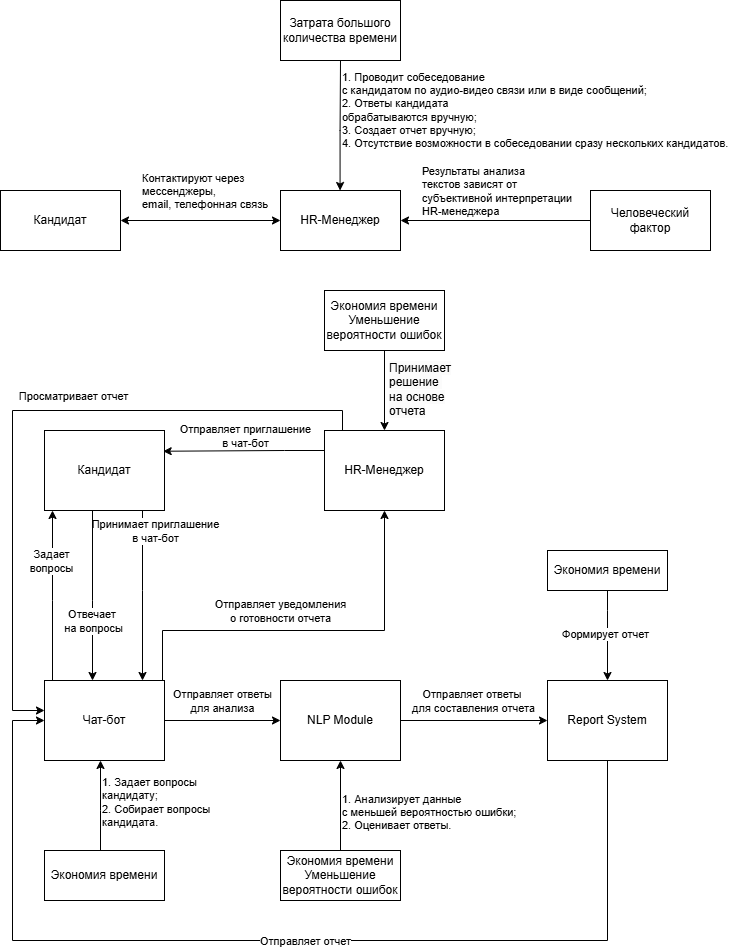

The diagram above was exported from draw.io. Its source (the exported page's mxGraphModel, read from the mxfile embedded in the PNG):
<mxGraphModel dx="1050" dy="530" grid="1" gridSize="10" guides="1" tooltips="1" connect="1" arrows="1" fold="1" page="1" pageScale="1" pageWidth="827" pageHeight="1169" background="#ffffff" math="0" shadow="0">
  <root>
    <mxCell id="WIyWlLk6GJQsqaUBKTNV-0" />
    <mxCell id="WIyWlLk6GJQsqaUBKTNV-1" parent="WIyWlLk6GJQsqaUBKTNV-0" />
    <mxCell id="xKzAAg9xAJiI32M5juGF-0" value="HR-Менеджер" style="rounded=0;whiteSpace=wrap;html=1;" parent="WIyWlLk6GJQsqaUBKTNV-1" vertex="1">
      <mxGeometry x="338" y="190" width="120" height="60" as="geometry" />
    </mxCell>
    <mxCell id="xKzAAg9xAJiI32M5juGF-1" value="Кандидат" style="rounded=0;whiteSpace=wrap;html=1;" parent="WIyWlLk6GJQsqaUBKTNV-1" vertex="1">
      <mxGeometry x="58" y="190" width="120" height="60" as="geometry" />
    </mxCell>
    <mxCell id="xKzAAg9xAJiI32M5juGF-5" value="" style="endArrow=classic;startArrow=classic;html=1;rounded=0;entryX=0;entryY=0.5;entryDx=0;entryDy=0;exitX=1;exitY=0.5;exitDx=0;exitDy=0;" parent="WIyWlLk6GJQsqaUBKTNV-1" source="xKzAAg9xAJiI32M5juGF-1" target="xKzAAg9xAJiI32M5juGF-0" edge="1">
      <mxGeometry width="50" height="50" relative="1" as="geometry">
        <mxPoint x="338" y="260" as="sourcePoint" />
        <mxPoint x="388" y="210" as="targetPoint" />
      </mxGeometry>
    </mxCell>
    <mxCell id="xKzAAg9xAJiI32M5juGF-6" value="Контактируют через&amp;nbsp;&lt;div&gt;мессенджеры,&amp;nbsp;&lt;div&gt;email, телефонная связь&lt;/div&gt;&lt;/div&gt;" style="edgeLabel;html=1;align=left;verticalAlign=middle;resizable=0;points=[];" parent="xKzAAg9xAJiI32M5juGF-5" vertex="1" connectable="0">
      <mxGeometry x="0.0102" y="3" relative="1" as="geometry">
        <mxPoint x="-61" y="-27" as="offset" />
      </mxGeometry>
    </mxCell>
    <mxCell id="xKzAAg9xAJiI32M5juGF-7" value="" style="endArrow=classic;html=1;rounded=0;entryX=0.5;entryY=0;entryDx=0;entryDy=0;exitX=0.5;exitY=1;exitDx=0;exitDy=0;" parent="WIyWlLk6GJQsqaUBKTNV-1" source="xKzAAg9xAJiI32M5juGF-15" edge="1">
      <mxGeometry width="50" height="50" relative="1" as="geometry">
        <mxPoint x="397.57000000000005" y="90" as="sourcePoint" />
        <mxPoint x="397.57000000000005" y="190" as="targetPoint" />
        <Array as="points">
          <mxPoint x="397.57000000000005" y="130" />
        </Array>
      </mxGeometry>
    </mxCell>
    <mxCell id="xKzAAg9xAJiI32M5juGF-8" value="&lt;div style=&quot;&quot;&gt;1. Проводит собеседование&amp;nbsp;&lt;/div&gt;&lt;div style=&quot;&quot;&gt;с кандидатом по аудио-видео связи или в виде сообщений;&lt;/div&gt;&lt;div&gt;&lt;div style=&quot;&quot;&gt;2. Ответы кандидата&amp;nbsp;&lt;/div&gt;&lt;div style=&quot;&quot;&gt;обрабатываются вручную;&lt;/div&gt;&lt;/div&gt;&lt;div style=&quot;&quot;&gt;3. Создает отчет вручную;&lt;/div&gt;&lt;div style=&quot;&quot;&gt;4. Отсутствие возможности в собеседовании сразу нескольких кандидатов.&lt;/div&gt;" style="edgeLabel;html=1;align=left;verticalAlign=middle;resizable=0;points=[];" parent="xKzAAg9xAJiI32M5juGF-7" vertex="1" connectable="0">
      <mxGeometry x="0.1167" y="-3" relative="1" as="geometry">
        <mxPoint x="3" y="-23" as="offset" />
      </mxGeometry>
    </mxCell>
    <mxCell id="xKzAAg9xAJiI32M5juGF-9" value="" style="endArrow=classic;html=1;rounded=0;entryX=1;entryY=0.5;entryDx=0;entryDy=0;exitX=0;exitY=0.5;exitDx=0;exitDy=0;" parent="WIyWlLk6GJQsqaUBKTNV-1" source="xKzAAg9xAJiI32M5juGF-19" target="xKzAAg9xAJiI32M5juGF-0" edge="1">
      <mxGeometry width="50" height="50" relative="1" as="geometry">
        <mxPoint x="578" y="220" as="sourcePoint" />
        <mxPoint x="568" y="230" as="targetPoint" />
      </mxGeometry>
    </mxCell>
    <mxCell id="xKzAAg9xAJiI32M5juGF-10" value="&lt;div style=&quot;&quot;&gt;Результаты анализа&amp;nbsp;&lt;/div&gt;&lt;div style=&quot;&quot;&gt;текстов зависят от&amp;nbsp;&lt;/div&gt;&lt;div style=&quot;&quot;&gt;субъективной интерпретации&amp;nbsp;&lt;/div&gt;&lt;div&gt;HR-менеджера&lt;/div&gt;" style="edgeLabel;html=1;align=left;verticalAlign=middle;resizable=0;points=[];" parent="xKzAAg9xAJiI32M5juGF-9" vertex="1" connectable="0">
      <mxGeometry x="0.0194" y="-2" relative="1" as="geometry">
        <mxPoint x="-73" y="-28" as="offset" />
      </mxGeometry>
    </mxCell>
    <mxCell id="xKzAAg9xAJiI32M5juGF-15" value="Затрата большого количества времени" style="rounded=0;whiteSpace=wrap;html=1;" parent="WIyWlLk6GJQsqaUBKTNV-1" vertex="1">
      <mxGeometry x="338" width="120" height="60" as="geometry" />
    </mxCell>
    <mxCell id="xKzAAg9xAJiI32M5juGF-19" value="Человеческий фактор" style="rounded=0;whiteSpace=wrap;html=1;" parent="WIyWlLk6GJQsqaUBKTNV-1" vertex="1">
      <mxGeometry x="648" y="190" width="120" height="60" as="geometry" />
    </mxCell>
    <mxCell id="xKzAAg9xAJiI32M5juGF-43" style="edgeStyle=orthogonalEdgeStyle;rounded=0;orthogonalLoop=1;jettySize=auto;html=1;entryX=0.989;entryY=0.322;entryDx=0;entryDy=0;entryPerimeter=0;" parent="WIyWlLk6GJQsqaUBKTNV-1" edge="1">
      <mxGeometry relative="1" as="geometry">
        <mxPoint x="382" y="449.99564102564113" as="sourcePoint" />
        <mxPoint x="220.67999999999995" y="450.73" as="targetPoint" />
        <Array as="points">
          <mxPoint x="342" y="449.97" />
        </Array>
      </mxGeometry>
    </mxCell>
    <mxCell id="xKzAAg9xAJiI32M5juGF-45" value="Отправляет приглашение&lt;div&gt;в чат-бот&lt;/div&gt;" style="edgeLabel;html=1;align=center;verticalAlign=middle;resizable=0;points=[];" parent="xKzAAg9xAJiI32M5juGF-43" vertex="1" connectable="0">
      <mxGeometry x="-0.0111" y="3" relative="1" as="geometry">
        <mxPoint y="-18" as="offset" />
      </mxGeometry>
    </mxCell>
    <mxCell id="xKzAAg9xAJiI32M5juGF-30" value="HR-Менеджер" style="rounded=0;whiteSpace=wrap;html=1;" parent="WIyWlLk6GJQsqaUBKTNV-1" vertex="1">
      <mxGeometry x="382" y="430" width="120" height="80" as="geometry" />
    </mxCell>
    <mxCell id="xKzAAg9xAJiI32M5juGF-46" style="edgeStyle=orthogonalEdgeStyle;rounded=0;orthogonalLoop=1;jettySize=auto;html=1;" parent="WIyWlLk6GJQsqaUBKTNV-1" source="xKzAAg9xAJiI32M5juGF-31" target="xKzAAg9xAJiI32M5juGF-48" edge="1">
      <mxGeometry relative="1" as="geometry">
        <mxPoint x="222" y="500" as="sourcePoint" />
        <mxPoint x="382" y="500" as="targetPoint" />
        <Array as="points">
          <mxPoint x="200" y="590" />
          <mxPoint x="200" y="590" />
        </Array>
      </mxGeometry>
    </mxCell>
    <mxCell id="xKzAAg9xAJiI32M5juGF-47" value="Принимает приглашение&lt;div&gt;в чат-бот&lt;/div&gt;" style="edgeLabel;html=1;align=center;verticalAlign=middle;resizable=0;points=[];" parent="xKzAAg9xAJiI32M5juGF-46" vertex="1" connectable="0">
      <mxGeometry x="0.0204" y="1" relative="1" as="geometry">
        <mxPoint x="11" y="-67" as="offset" />
      </mxGeometry>
    </mxCell>
    <mxCell id="xKzAAg9xAJiI32M5juGF-49" style="edgeStyle=orthogonalEdgeStyle;rounded=0;orthogonalLoop=1;jettySize=auto;html=1;" parent="WIyWlLk6GJQsqaUBKTNV-1" source="xKzAAg9xAJiI32M5juGF-31" target="xKzAAg9xAJiI32M5juGF-48" edge="1">
      <mxGeometry relative="1" as="geometry">
        <Array as="points">
          <mxPoint x="150" y="600" />
          <mxPoint x="150" y="600" />
        </Array>
      </mxGeometry>
    </mxCell>
    <mxCell id="xKzAAg9xAJiI32M5juGF-51" value="Отвечает&amp;nbsp;&lt;div&gt;на вопросы&lt;/div&gt;" style="edgeLabel;html=1;align=center;verticalAlign=middle;resizable=0;points=[];" parent="xKzAAg9xAJiI32M5juGF-49" vertex="1" connectable="0">
      <mxGeometry x="-0.0974" y="2" relative="1" as="geometry">
        <mxPoint x="-2" y="33" as="offset" />
      </mxGeometry>
    </mxCell>
    <mxCell id="xKzAAg9xAJiI32M5juGF-31" value="Кандидат" style="rounded=0;whiteSpace=wrap;html=1;" parent="WIyWlLk6GJQsqaUBKTNV-1" vertex="1">
      <mxGeometry x="102" y="430" width="120" height="80" as="geometry" />
    </mxCell>
    <mxCell id="xKzAAg9xAJiI32M5juGF-50" style="edgeStyle=orthogonalEdgeStyle;rounded=0;orthogonalLoop=1;jettySize=auto;html=1;" parent="WIyWlLk6GJQsqaUBKTNV-1" source="xKzAAg9xAJiI32M5juGF-48" target="xKzAAg9xAJiI32M5juGF-31" edge="1">
      <mxGeometry relative="1" as="geometry">
        <Array as="points">
          <mxPoint x="110" y="600" />
          <mxPoint x="110" y="600" />
        </Array>
      </mxGeometry>
    </mxCell>
    <mxCell id="xKzAAg9xAJiI32M5juGF-52" value="Задает&lt;div&gt;вопросы&lt;/div&gt;" style="edgeLabel;html=1;align=center;verticalAlign=middle;resizable=0;points=[];" parent="xKzAAg9xAJiI32M5juGF-50" vertex="1" connectable="0">
      <mxGeometry x="0.055" y="2" relative="1" as="geometry">
        <mxPoint y="-30" as="offset" />
      </mxGeometry>
    </mxCell>
    <mxCell id="xKzAAg9xAJiI32M5juGF-54" style="edgeStyle=orthogonalEdgeStyle;rounded=0;orthogonalLoop=1;jettySize=auto;html=1;entryX=0;entryY=0.5;entryDx=0;entryDy=0;" parent="WIyWlLk6GJQsqaUBKTNV-1" source="xKzAAg9xAJiI32M5juGF-48" target="xKzAAg9xAJiI32M5juGF-53" edge="1">
      <mxGeometry relative="1" as="geometry" />
    </mxCell>
    <mxCell id="xKzAAg9xAJiI32M5juGF-57" value="Отправляет ответы&lt;div&gt;для анализа&lt;/div&gt;" style="edgeLabel;html=1;align=center;verticalAlign=middle;resizable=0;points=[];" parent="xKzAAg9xAJiI32M5juGF-54" vertex="1" connectable="0">
      <mxGeometry x="-0.1971" y="1" relative="1" as="geometry">
        <mxPoint x="10" y="-19" as="offset" />
      </mxGeometry>
    </mxCell>
    <mxCell id="xKzAAg9xAJiI32M5juGF-48" value="Чат-бот" style="rounded=0;whiteSpace=wrap;html=1;" parent="WIyWlLk6GJQsqaUBKTNV-1" vertex="1">
      <mxGeometry x="102" y="680" width="120" height="80" as="geometry" />
    </mxCell>
    <mxCell id="xKzAAg9xAJiI32M5juGF-55" style="edgeStyle=orthogonalEdgeStyle;rounded=0;orthogonalLoop=1;jettySize=auto;html=1;" parent="WIyWlLk6GJQsqaUBKTNV-1" source="e4pzjSHfOICPV5-T_dmz-0" target="xKzAAg9xAJiI32M5juGF-48" edge="1">
      <mxGeometry relative="1" as="geometry">
        <Array as="points">
          <mxPoint x="665" y="940" />
          <mxPoint x="70" y="940" />
          <mxPoint x="70" y="720" />
        </Array>
      </mxGeometry>
    </mxCell>
    <mxCell id="xKzAAg9xAJiI32M5juGF-56" value="Отправляет отчет" style="edgeLabel;html=1;align=left;verticalAlign=middle;resizable=0;points=[];" parent="xKzAAg9xAJiI32M5juGF-55" vertex="1" connectable="0">
      <mxGeometry x="0.0991" y="-2" relative="1" as="geometry">
        <mxPoint x="35" y="2" as="offset" />
      </mxGeometry>
    </mxCell>
    <mxCell id="e4pzjSHfOICPV5-T_dmz-1" style="edgeStyle=orthogonalEdgeStyle;rounded=0;orthogonalLoop=1;jettySize=auto;html=1;" parent="WIyWlLk6GJQsqaUBKTNV-1" source="xKzAAg9xAJiI32M5juGF-53" target="e4pzjSHfOICPV5-T_dmz-0" edge="1">
      <mxGeometry relative="1" as="geometry" />
    </mxCell>
    <mxCell id="e4pzjSHfOICPV5-T_dmz-4" value="Отправляет ответы&amp;nbsp;&lt;div&gt;для составления отчета&lt;/div&gt;" style="edgeLabel;html=1;align=center;verticalAlign=middle;resizable=0;points=[];" parent="e4pzjSHfOICPV5-T_dmz-1" vertex="1" connectable="0">
      <mxGeometry x="0.07" y="1" relative="1" as="geometry">
        <mxPoint x="-7" y="-19" as="offset" />
      </mxGeometry>
    </mxCell>
    <mxCell id="xKzAAg9xAJiI32M5juGF-53" value="NLP Module" style="rounded=0;whiteSpace=wrap;html=1;" parent="WIyWlLk6GJQsqaUBKTNV-1" vertex="1">
      <mxGeometry x="338" y="680" width="120" height="80" as="geometry" />
    </mxCell>
    <mxCell id="xKzAAg9xAJiI32M5juGF-59" style="edgeStyle=orthogonalEdgeStyle;rounded=0;orthogonalLoop=1;jettySize=auto;html=1;entryX=0.5;entryY=0;entryDx=0;entryDy=0;" parent="WIyWlLk6GJQsqaUBKTNV-1" source="xKzAAg9xAJiI32M5juGF-58" target="xKzAAg9xAJiI32M5juGF-30" edge="1">
      <mxGeometry relative="1" as="geometry" />
    </mxCell>
    <mxCell id="xKzAAg9xAJiI32M5juGF-66" value="&lt;span style=&quot;font-size: 12px; text-align: center; text-wrap-mode: wrap; background-color: rgb(251, 251, 251);&quot;&gt;Принимает решение&amp;nbsp;&lt;/span&gt;&lt;div&gt;&lt;span style=&quot;font-size: 12px; text-align: center; text-wrap-mode: wrap; background-color: rgb(251, 251, 251);&quot;&gt;на основе отчета&lt;/span&gt;&lt;/div&gt;" style="edgeLabel;html=1;align=left;verticalAlign=middle;resizable=0;points=[];" parent="xKzAAg9xAJiI32M5juGF-59" vertex="1" connectable="0">
      <mxGeometry x="-0.0561" y="3" relative="1" as="geometry">
        <mxPoint as="offset" />
      </mxGeometry>
    </mxCell>
    <mxCell id="xKzAAg9xAJiI32M5juGF-58" value="Экономия времени&lt;div&gt;Уменьшение&lt;/div&gt;&lt;div&gt;вероятности ошибок&lt;/div&gt;" style="rounded=0;whiteSpace=wrap;html=1;" parent="WIyWlLk6GJQsqaUBKTNV-1" vertex="1">
      <mxGeometry x="382" y="290" width="120" height="60" as="geometry" />
    </mxCell>
    <mxCell id="xKzAAg9xAJiI32M5juGF-61" style="edgeStyle=orthogonalEdgeStyle;rounded=0;orthogonalLoop=1;jettySize=auto;html=1;" parent="WIyWlLk6GJQsqaUBKTNV-1" source="xKzAAg9xAJiI32M5juGF-60" target="xKzAAg9xAJiI32M5juGF-48" edge="1">
      <mxGeometry relative="1" as="geometry">
        <mxPoint x="108" y="800" as="targetPoint" />
        <Array as="points">
          <mxPoint x="158" y="810" />
          <mxPoint x="158" y="810" />
        </Array>
      </mxGeometry>
    </mxCell>
    <mxCell id="xKzAAg9xAJiI32M5juGF-62" value="1. Задает вопросы&amp;nbsp;&lt;div&gt;кандидату;&lt;/div&gt;&lt;div&gt;2. Собирает вопросы&lt;/div&gt;&lt;div&gt;кандидата.&lt;/div&gt;" style="edgeLabel;html=1;align=left;verticalAlign=middle;resizable=0;points=[];" parent="xKzAAg9xAJiI32M5juGF-61" vertex="1" connectable="0">
      <mxGeometry x="0.1428" y="2" relative="1" as="geometry">
        <mxPoint x="2" y="2" as="offset" />
      </mxGeometry>
    </mxCell>
    <mxCell id="xKzAAg9xAJiI32M5juGF-60" value="Экономия времени" style="rounded=0;whiteSpace=wrap;html=1;" parent="WIyWlLk6GJQsqaUBKTNV-1" vertex="1">
      <mxGeometry x="102" y="850" width="120" height="50" as="geometry" />
    </mxCell>
    <mxCell id="xKzAAg9xAJiI32M5juGF-64" style="edgeStyle=orthogonalEdgeStyle;rounded=0;orthogonalLoop=1;jettySize=auto;html=1;entryX=0.5;entryY=1;entryDx=0;entryDy=0;" parent="WIyWlLk6GJQsqaUBKTNV-1" source="xKzAAg9xAJiI32M5juGF-63" target="xKzAAg9xAJiI32M5juGF-53" edge="1">
      <mxGeometry relative="1" as="geometry" />
    </mxCell>
    <mxCell id="xKzAAg9xAJiI32M5juGF-65" value="1. Анализирует данные&amp;nbsp;&lt;div&gt;с меньшей вероятностью ошибки;&lt;/div&gt;&lt;div&gt;2. Оценивает ответы.&lt;/div&gt;" style="edgeLabel;html=1;align=left;verticalAlign=middle;resizable=0;points=[];" parent="xKzAAg9xAJiI32M5juGF-64" vertex="1" connectable="0">
      <mxGeometry x="0.1643" relative="1" as="geometry">
        <mxPoint y="13" as="offset" />
      </mxGeometry>
    </mxCell>
    <mxCell id="xKzAAg9xAJiI32M5juGF-63" value="Экономия времени&lt;div&gt;Уменьшение вероятности ошибок&lt;/div&gt;" style="rounded=0;whiteSpace=wrap;html=1;" parent="WIyWlLk6GJQsqaUBKTNV-1" vertex="1">
      <mxGeometry x="338" y="850" width="120" height="50" as="geometry" />
    </mxCell>
    <mxCell id="e4pzjSHfOICPV5-T_dmz-0" value="Report System" style="rounded=0;whiteSpace=wrap;html=1;" parent="WIyWlLk6GJQsqaUBKTNV-1" vertex="1">
      <mxGeometry x="605" y="680" width="120" height="80" as="geometry" />
    </mxCell>
    <mxCell id="e4pzjSHfOICPV5-T_dmz-8" style="edgeStyle=orthogonalEdgeStyle;rounded=0;orthogonalLoop=1;jettySize=auto;html=1;" parent="WIyWlLk6GJQsqaUBKTNV-1" source="e4pzjSHfOICPV5-T_dmz-7" target="e4pzjSHfOICPV5-T_dmz-0" edge="1">
      <mxGeometry relative="1" as="geometry">
        <Array as="points">
          <mxPoint x="665" y="610" />
          <mxPoint x="665" y="610" />
        </Array>
      </mxGeometry>
    </mxCell>
    <mxCell id="e4pzjSHfOICPV5-T_dmz-9" value="Формирует отчет" style="edgeLabel;html=1;align=center;verticalAlign=middle;resizable=0;points=[];" parent="e4pzjSHfOICPV5-T_dmz-8" vertex="1" connectable="0">
      <mxGeometry x="-0.045" y="-3" relative="1" as="geometry">
        <mxPoint as="offset" />
      </mxGeometry>
    </mxCell>
    <mxCell id="e4pzjSHfOICPV5-T_dmz-7" value="Экономия времени" style="rounded=0;whiteSpace=wrap;html=1;" parent="WIyWlLk6GJQsqaUBKTNV-1" vertex="1">
      <mxGeometry x="605" y="550" width="120" height="40" as="geometry" />
    </mxCell>
    <mxCell id="mBItAYDnladXTqBNc73c-0" style="edgeStyle=orthogonalEdgeStyle;rounded=0;orthogonalLoop=1;jettySize=auto;html=1;" parent="WIyWlLk6GJQsqaUBKTNV-1" source="xKzAAg9xAJiI32M5juGF-48" target="xKzAAg9xAJiI32M5juGF-30" edge="1">
      <mxGeometry relative="1" as="geometry">
        <mxPoint x="232" y="730" as="sourcePoint" />
        <mxPoint x="348" y="730" as="targetPoint" />
        <Array as="points">
          <mxPoint x="220" y="630" />
          <mxPoint x="442" y="630" />
        </Array>
      </mxGeometry>
    </mxCell>
    <mxCell id="mBItAYDnladXTqBNc73c-1" value="Отправляет уведомления&lt;div&gt;о готовности отчета&lt;/div&gt;" style="edgeLabel;html=1;align=center;verticalAlign=middle;resizable=0;points=[];" parent="mBItAYDnladXTqBNc73c-0" vertex="1" connectable="0">
      <mxGeometry x="-0.1971" y="1" relative="1" as="geometry">
        <mxPoint x="10" y="-19" as="offset" />
      </mxGeometry>
    </mxCell>
    <mxCell id="mBItAYDnladXTqBNc73c-2" style="edgeStyle=orthogonalEdgeStyle;rounded=0;orthogonalLoop=1;jettySize=auto;html=1;" parent="WIyWlLk6GJQsqaUBKTNV-1" source="xKzAAg9xAJiI32M5juGF-30" target="xKzAAg9xAJiI32M5juGF-48" edge="1">
      <mxGeometry relative="1" as="geometry">
        <mxPoint x="392" y="459.99564102564113" as="sourcePoint" />
        <mxPoint x="230.67999999999995" y="460.73" as="targetPoint" />
        <Array as="points">
          <mxPoint x="400" y="410" />
          <mxPoint x="70" y="410" />
          <mxPoint x="70" y="710" />
        </Array>
      </mxGeometry>
    </mxCell>
    <mxCell id="mBItAYDnladXTqBNc73c-3" value="Просматривает отчет" style="edgeLabel;html=1;align=center;verticalAlign=middle;resizable=0;points=[];" parent="mBItAYDnladXTqBNc73c-2" vertex="1" connectable="0">
      <mxGeometry x="-0.0111" y="3" relative="1" as="geometry">
        <mxPoint x="47" y="-18" as="offset" />
      </mxGeometry>
    </mxCell>
  </root>
</mxGraphModel>